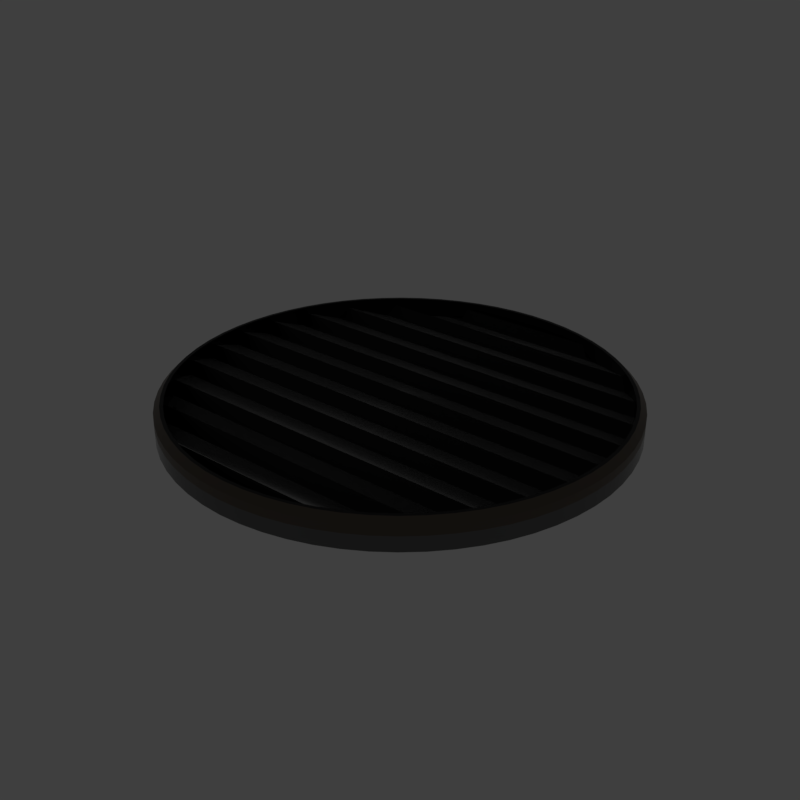 # Source: smgrate.blend  (saved by Blender 2.79.6; exported with 4.5.12 LTS)
import bpy
from mathutils import Matrix  # noqa: F401  (used for matrix-valued properties, if any)

bpy.ops.wm.read_factory_settings(use_empty=True)
scene = bpy.context.scene
scene.name = 'main'

# ---- collections
col_collection_1 = bpy.data.collections.new('Collection 1'); scene.collection.children.link(col_collection_1)

# ---- materials (node trees are filled in below, after node groups)
mat_prox_alum_100 = bpy.data.materials.new('prox_alum.100')
mat_prox_alum_100.alpha_threshold = 0.0
mat_prox_alum_100.diffuse_color = (0.1933, 0.1933, 0.1933, 1.0)
mat_prox_alum_100.roughness = 0.5
mat_prox_kevlar_100 = bpy.data.materials.new('prox_kevlar.100')
mat_prox_kevlar_100.alpha_threshold = 0.0
mat_prox_kevlar_100.diffuse_color = (0.03737, 0.03737, 0.03737, 1.0)
mat_prox_kevlar_100.roughness = 0.5
mat_prox_rough_plastic_043 = bpy.data.materials.new('prox_rough_plastic.043')
mat_prox_rough_plastic_043.alpha_threshold = 0.0
mat_prox_rough_plastic_043.diffuse_color = (0.1013, 0.1013, 0.1013, 1.0)
mat_prox_rough_plastic_043.roughness = 0.5
mat_prox_easy_spec_100 = bpy.data.materials.new('prox_easy_spec.100')
mat_prox_easy_spec_100.alpha_threshold = 0.0
mat_prox_easy_spec_100.diffuse_color = (0.2791, 0.2791, 0.2791, 1.0)
mat_prox_easy_spec_100.roughness = 0.5
mat_prox_soap_098 = bpy.data.materials.new('prox_soap.098')
mat_prox_soap_098.alpha_threshold = 0.0
mat_prox_soap_098.diffuse_color = (0.8, 0.5447, 0.3018, 1.0)
mat_prox_soap_098.roughness = 0.5
mat_prox_emission_098 = bpy.data.materials.new('prox_emission.098')
mat_prox_emission_098.alpha_threshold = 0.0
mat_prox_emission_098.diffuse_color = (0.3973, 0.7023, 0.9681, 1.0)
mat_prox_emission_098.roughness = 0.5

# ---- node groups
ng_auto_smooth = bpy.data.node_groups.new('Auto Smooth', 'GeometryNodeTree')
_s = ng_auto_smooth.interface.new_socket(name='Geometry', in_out='OUTPUT', socket_type='NodeSocketGeometry')
_s = ng_auto_smooth.interface.new_socket(name='Geometry', in_out='INPUT', socket_type='NodeSocketGeometry')
_s = ng_auto_smooth.interface.new_socket(name='Angle', in_out='INPUT', socket_type='NodeSocketFloat')
_s.subtype = 'ANGLE'
_s.min_value = 0.0
_s.max_value = 3.142
ng_auto_smooth.is_modifier = True
_N = ng_auto_smooth.nodes; _L = ng_auto_smooth.links
n0 = _N.new('NodeGroupOutput'); n0.name = 'Group Output'; n0.location = (480, -100)
n1 = _N.new('NodeGroupInput'); n1.name = 'Group Input'; n1.location = (-420, -300)
n2 = _N.new('NodeGroupInput'); n2.name = 'Group Input.001'; n2.location = (-60, -100)
n3 = _N.new('GeometryNodeSetShadeSmooth'); n3.name = 'Set Shade Smooth'; n3.location = (120, -100)
n3.domain = 'EDGE'
n4 = _N.new('GeometryNodeSetShadeSmooth'); n4.name = 'Set Shade Smooth.001'; n4.location = (300, -100)
n5 = _N.new('GeometryNodeInputMeshEdgeAngle'); n5.name = 'Edge Angle'; n5.location = (-420, -220)
n6 = _N.new('GeometryNodeInputEdgeSmooth'); n6.name = 'Is Edge Smooth'; n6.location = (-60, -160)
n7 = _N.new('GeometryNodeInputShadeSmooth'); n7.name = 'Is Face Smooth'; n7.location = (-240, -340)
n8 = _N.new('FunctionNodeBooleanMath'); n8.name = 'Boolean Math'; n8.location = (-60, -220)
n9 = _N.new('FunctionNodeCompare'); n9.name = 'Compare'; n9.location = (-240, -180)
n9.operation = 'LESS_EQUAL'
_L.new(n5.outputs[0], n9.inputs[0])
_L.new(n4.outputs[0], n0.inputs[0])
_L.new(n1.outputs[1], n9.inputs[1])
_L.new(n9.outputs[0], n8.inputs[0])
_L.new(n7.outputs[0], n8.inputs[1])
_L.new(n2.outputs[0], n3.inputs[0])
_L.new(n6.outputs[0], n3.inputs[1])
_L.new(n3.outputs[0], n4.inputs[0])
_L.new(n8.outputs[0], n3.inputs[2])
n0.is_active_output = True

# ---- material node trees
mat_prox_alum_100.use_nodes = True; mat_prox_alum_100.node_tree.nodes.clear()
_N = mat_prox_alum_100.node_tree.nodes; _L = mat_prox_alum_100.node_tree.links
n0 = _N.new('ShaderNodeOutputMaterial'); n0.name = 'Material Output'; n0.location = (300, 300)
n1 = _N.new('ShaderNodeBsdfPrincipled'); n1.name = 'Principled BSDF'; n1.location = (10, 300)
n1.width = 150
n1.subsurface_method = 'BURLEY'
n1.inputs[0].default_value = (0.3217, 0.3217, 0.3217, 1.0)
n1.inputs[1].default_value = 1.0
n1.inputs[2].default_value = 0.1633
n1.inputs[3].default_value = 1.45
n1.inputs[9].default_value = (1.0, 1.0, 1.0)
n1.inputs[13].default_value = 0.119
n1.inputs[15].default_value = 0.7959
n1.inputs[16].default_value = 0.8299
n1.inputs[24].default_value = 0.1605
_L.new(n1.outputs[0], n0.inputs[0])
n0.is_active_output = True
mat_prox_kevlar_100.use_nodes = True; mat_prox_kevlar_100.node_tree.nodes.clear()
_N = mat_prox_kevlar_100.node_tree.nodes; _L = mat_prox_kevlar_100.node_tree.links
n0 = _N.new('ShaderNodeOutputMaterial'); n0.name = 'Material Output'; n0.location = (300, 300)
n1 = _N.new('ShaderNodeBsdfPrincipled'); n1.name = 'Principled BSDF'; n1.location = (10, 300)
n1.width = 150
n1.subsurface_method = 'BURLEY'
n1.inputs[0].default_value = (0.0, 0.0, 0.0, 1.0)
n1.inputs[2].default_value = 0.3401
n1.inputs[3].default_value = 1.45
n1.inputs[9].default_value = (1.0, 1.0, 1.0)
n1.inputs[13].default_value = 0.2143
_L.new(n1.outputs[0], n0.inputs[0])
n0.is_active_output = True
mat_prox_rough_plastic_043.use_nodes = True; mat_prox_rough_plastic_043.node_tree.nodes.clear()
_N = mat_prox_rough_plastic_043.node_tree.nodes; _L = mat_prox_rough_plastic_043.node_tree.links
n0 = _N.new('ShaderNodeOutputMaterial'); n0.name = 'Material Output'; n0.location = (300, 300)
n1 = _N.new('ShaderNodeBsdfPrincipled'); n1.name = 'Principled BSDF'; n1.location = (10, 300)
n1.width = 150
n1.subsurface_method = 'BURLEY'
n1.inputs[0].default_value = (0.111, 0.09, 0.07, 1.0)
n1.inputs[2].default_value = 0.3673
n1.inputs[3].default_value = 1.45
n1.inputs[9].default_value = (1.0, 1.0, 1.0)
n1.inputs[13].default_value = 0.1803
_L.new(n1.outputs[0], n0.inputs[0])
n0.is_active_output = True
mat_prox_easy_spec_100.use_nodes = True; mat_prox_easy_spec_100.node_tree.nodes.clear()
_N = mat_prox_easy_spec_100.node_tree.nodes; _L = mat_prox_easy_spec_100.node_tree.links
n0 = _N.new('ShaderNodeOutputMaterial'); n0.name = 'Material Output'; n0.location = (300, 300)
n1 = _N.new('ShaderNodeBsdfPrincipled'); n1.name = 'Principled BSDF'; n1.location = (10, 300)
n1.width = 150
n1.subsurface_method = 'BURLEY'
n1.inputs[0].default_value = (0.1372, 0.1372, 0.1372, 1.0)
n1.inputs[2].default_value = 0.2245
n1.inputs[3].default_value = 1.45
n1.inputs[9].default_value = (1.0, 1.0, 1.0)
n1.inputs[13].default_value = 0.09864
n1.inputs[19].default_value = 0.25
_L.new(n1.outputs[0], n0.inputs[0])
n0.is_active_output = True
mat_prox_soap_098.use_nodes = True; mat_prox_soap_098.node_tree.nodes.clear()
_N = mat_prox_soap_098.node_tree.nodes; _L = mat_prox_soap_098.node_tree.links
n0 = _N.new('ShaderNodeOutputMaterial'); n0.name = 'Material Output'; n0.location = (300, 300)
n1 = _N.new('ShaderNodeLayerWeight'); n1.name = 'Layer Weight.001'; n1.location = (-898, 224)
n2 = _N.new('ShaderNodeValToRGB'); n2.name = 'ColorRamp.001'; n2.location = (-744, 215)
n2.color_ramp.interpolation = 'B_SPLINE'
while len(n2.color_ramp.elements) > 1: n2.color_ramp.elements.remove(n2.color_ramp.elements[-1])
n2.color_ramp.elements[0].position = 0.0; n2.color_ramp.elements[0].color = (1.0, 0.0, 0.2363, 1.0)
_e = n2.color_ramp.elements.new(0.1477); _e.color = (0.0, 0.1135, 0.6103, 1.0)
_e = n2.color_ramp.elements.new(0.2773); _e.color = (0.2081, 0.332, 0.6265, 1.0)
_e = n2.color_ramp.elements.new(0.5); _e.color = (0.5089, 0.1741, 0.6181, 1.0)
_e = n2.color_ramp.elements.new(0.6818); _e.color = (0.7544, 0.04821, 0.0, 1.0)
_e = n2.color_ramp.elements.new(0.8511); _e.color = (0.336, 0.5043, 0.1917, 1.0)
_e = n2.color_ramp.elements.new(1.0); _e.color = (0.01772, 0.3483, 1.0, 1.0)
n3 = _N.new('ShaderNodeMix'); n3.name = 'Mix.001'; n3.location = (-424, 179)
n3.data_type = 'RGBA'
n3.inputs[0].default_value = 0.7909
n4 = _N.new('ShaderNodeBsdfPrincipled'); n4.name = 'Principled BSDF.002'; n4.location = (-242, 264)
n4.width = 150
n4.subsurface_method = 'BURLEY'
n4.inputs[2].default_value = 0.525
n4.inputs[3].default_value = 1.45
n4.inputs[9].default_value = (1.0, 1.0, 1.0)
n4.inputs[13].default_value = 0.975
n4.inputs[18].default_value = 1.0
n4.inputs[19].default_value = 0.25
n5 = _N.new('ShaderNodeBsdfGlass'); n5.name = 'Glass BSDF'; n5.location = (-9, 118)
n5.distribution = 'BECKMANN'
n5.inputs[2].default_value = 1.45
n6 = _N.new('ShaderNodeMixShader'); n6.name = 'Mix Shader'; n6.location = (-12, 267)
n6.inputs[0].default_value = 0.4455
_L.new(n1.outputs[1], n2.inputs[0])
_L.new(n2.outputs[0], n3.inputs[6])
_L.new(n4.outputs[0], n6.inputs[1])
_L.new(n3.outputs[2], n4.inputs[0])
_L.new(n5.outputs[0], n6.inputs[2])
_L.new(n2.outputs[0], n5.inputs[0])
_L.new(n6.outputs[0], n0.inputs[0])
n0.is_active_output = True
mat_prox_emission_098.use_nodes = True; mat_prox_emission_098.node_tree.nodes.clear()
_N = mat_prox_emission_098.node_tree.nodes; _L = mat_prox_emission_098.node_tree.links
n0 = _N.new('ShaderNodeOutputMaterial'); n0.name = 'Material Output'; n0.location = (446, 300)
n1 = _N.new('ShaderNodeEmission'); n1.name = 'Emission'; n1.location = (156, 300)
n1.inputs[1].default_value = 4.0
n2 = _N.new('ShaderNodeLayerWeight'); n2.name = 'Layer Weight'; n2.location = (-631, 360)
n3 = _N.new('ShaderNodeValToRGB'); n3.name = 'ColorRamp'; n3.location = (-450, 370)
n3.color_ramp.interpolation = 'B_SPLINE'
while len(n3.color_ramp.elements) > 1: n3.color_ramp.elements.remove(n3.color_ramp.elements[-1])
n3.color_ramp.elements[0].position = 0.1864; n3.color_ramp.elements[0].color = (1.0, 0.02556, 0.0, 1.0)
_e = n3.color_ramp.elements.new(0.8045); _e.color = (1.0, 0.2244, 0.007333, 1.0)
_e = n3.color_ramp.elements.new(0.9909); _e.color = (1.0, 1.0, 1.0, 1.0)
n4 = _N.new('ShaderNodeMix'); n4.name = 'Mix'; n4.location = (-92, 333)
n4.data_type = 'RGBA'
n4.blend_type = 'COLOR'
n4.inputs[0].default_value = 0.8273
_L.new(n2.outputs[1], n3.inputs[0])
_L.new(n1.outputs[0], n0.inputs[0])
_L.new(n4.outputs[2], n1.inputs[0])
_L.new(n3.outputs[0], n4.inputs[7])
n0.is_active_output = True

# ---- world
world_world = bpy.data.worlds.new('World'); scene.world = world_world
world_world.use_nodes = True; world_world.node_tree.nodes.clear()
_N = world_world.node_tree.nodes; _L = world_world.node_tree.links
n0 = _N.new('ShaderNodeOutputWorld'); n0.name = 'World Output'; n0.location = (300, 300)
n1 = _N.new('ShaderNodeBackground'); n1.name = 'Background'; n1.location = (10, 300)
n1.inputs[0].default_value = (0.05, 0.05, 0.05, 1.0)
_L.new(n1.outputs[0], n0.inputs[0])
n0.is_active_output = True
world_world.use_sun_shadow = False
world_world.sun_shadow_jitter_overblur = 0.0

# ---- meshes
me_plane_025 = bpy.data.meshes.new('Plane.025')
me_plane_025.from_pydata([(-2.143, -2.143, 0.0), (2.143, -2.143, 0.0), (-2.143, 2.143, 0.0), (2.143, 2.143, 0.0), (-1.911, 1.911, 0.0), (-1.911, -1.911, 0.0), (1.911, -1.911, 0.0), (1.911, 1.911, 0.0), (0.0, 0.0, 0.0)], [], [(5, 4, 2, 0), (6, 5, 0, 1), (7, 6, 1, 3), (4, 7, 3, 2), (5, 6, 8), (6, 7, 8), (7, 4, 8), (4, 5, 8)])
me_plane_025.materials.append(None)
me_plane_025.materials.append(None)
me_plane_025.materials.append(None)
me_plane_025.materials.append(None)
me_plane_025.use_remesh_preserve_volume = False
me_plane_025.use_remesh_preserve_attributes = False
me_plane_025.use_mirror_vertex_groups = False
me_plane_025.update()
me_cylinder_002 = bpy.data.meshes.new('Cylinder.002')
me_cylinder_002.from_pydata([(0.0, 2.146, -0.3976), (0.0, 2.146, 0.05827), (0.4187, 2.105, -0.3976), (0.4187, 2.105, 0.05827), (0.8213, 1.983, -0.3976), (0.8213, 1.983, 0.05827), (1.192, 1.785, -0.3976), (1.192, 1.785, 0.05827), (1.518, 1.518, -0.3976), (1.518, 1.518, 0.05827), (1.785, 1.192, -0.3976), (1.785, 1.192, 0.05827), (1.983, 0.8213, -0.3976), (1.983, 0.8213, 0.05827), (2.105, 0.4187, -0.3976), (2.105, 0.4187, 0.05827), (2.146, 1.62e-07, -0.3976), (2.146, 1.62e-07, 0.05827), (2.105, -0.4187, -0.3976), (2.105, -0.4187, 0.05827), (1.983, -0.8213, -0.3976), (1.983, -0.8213, 0.05827), (1.785, -1.192, -0.3976), (1.785, -1.192, 0.05827), (1.518, -1.518, -0.3976), (1.518, -1.518, 0.05827), (1.192, -1.785, -0.3976), (1.192, -1.785, 0.05827), (0.8213, -1.983, -0.3976), (0.8213, -1.983, 0.05827), (0.4187, -2.105, -0.3976), (0.4187, -2.105, 0.05827), (-6.993e-07, -2.146, -0.3976), (-6.993e-07, -2.146, 0.05827), (-0.4187, -2.105, -0.3976), (-0.4187, -2.105, 0.05827), (-0.8213, -1.983, -0.3976), (-0.8213, -1.983, 0.05827), (-1.192, -1.785, -0.3976), (-1.192, -1.785, 0.05827), (-1.518, -1.518, -0.3976), (-1.518, -1.518, 0.05827), (-1.785, -1.192, -0.3976), (-1.785, -1.192, 0.05827), (-1.983, -0.8213, -0.3976), (-1.983, -0.8213, 0.05827), (-2.105, -0.4187, -0.3976), (-2.105, -0.4187, 0.05827), (-2.146, 2.072e-06, -0.3976), (-2.146, 2.072e-06, 0.05827), (-2.105, 0.4187, -0.3976), (-2.105, 0.4187, 0.05827), (-1.983, 0.8213, -0.3976), (-1.983, 0.8213, 0.05827), (-1.785, 1.192, -0.3976), (-1.785, 1.192, 0.05827), (-1.518, 1.518, -0.3976), (-1.518, 1.518, 0.05827), (-1.192, 1.785, -0.3976), (-1.192, 1.785, 0.05827), (-0.8213, 1.983, -0.3976), (-0.8213, 1.983, 0.05827), (-0.4187, 2.105, -0.3976), (-0.4187, 2.105, 0.05827)], [], [(0, 1, 3, 2), (2, 3, 5, 4), (4, 5, 7, 6), (6, 7, 9, 8), (8, 9, 11, 10), (10, 11, 13, 12), (12, 13, 15, 14), (14, 15, 17, 16), (16, 17, 19, 18), (18, 19, 21, 20), (20, 21, 23, 22), (22, 23, 25, 24), (24, 25, 27, 26), (26, 27, 29, 28), (28, 29, 31, 30), (30, 31, 33, 32), (32, 33, 35, 34), (34, 35, 37, 36), (36, 37, 39, 38), (38, 39, 41, 40), (40, 41, 43, 42), (42, 43, 45, 44), (44, 45, 47, 46), (46, 47, 49, 48), (48, 49, 51, 50), (50, 51, 53, 52), (52, 53, 55, 54), (54, 55, 57, 56), (56, 57, 59, 58), (58, 59, 61, 60), (3, 1, 63, 61, 59, 57, 55, 53, 51, 49, 47, 45, 43, 41, 39, 37, 35, 33, 31, 29, 27, 25, 23, 21, 19, 17, 15, 13, 11, 9, 7, 5), (62, 63, 1, 0), (60, 61, 63, 62), (0, 2, 4, 6, 8, 10, 12, 14, 16, 18, 20, 22, 24, 26, 28, 30, 32, 34, 36, 38, 40, 42, 44, 46, 48, 50, 52, 54, 56, 58, 60, 62)])
me_cylinder_002.polygons.foreach_set('use_smooth', [True] * 34)
_k = set([(0, 2), (0, 62), (1, 3), (1, 63), (2, 4), (3, 5), (4, 6), (5, 7), (6, 8), (7, 9), (8, 10), (9, 11), (10, 12), (11, 13), (12, 14), (13, 15), (14, 16), (15, 17), (16, 18), (17, 19), (18, 20), (19, 21), (20, 22), (21, 23), (22, 24), (23, 25), (24, 26), (25, 27), (26, 28), (27, 29), (28, 30), (29, 31), (30, 32), (31, 33), (32, 34), (33, 35), (34, 36), (35, 37), (36, 38), (37, 39), (38, 40), (39, 41), (40, 42), (41, 43), (42, 44), (43, 45), (44, 46), (45, 47), (46, 48), (47, 49), (48, 50), (49, 51), (50, 52), (51, 53), (52, 54), (53, 55), (54, 56), (55, 57), (56, 58), (57, 59), (58, 60), (59, 61), (60, 62), (61, 63)])
me_cylinder_002.attributes.new('sharp_edge', 'BOOLEAN', 'EDGE').data.foreach_set('value', [ (min(e.vertices), max(e.vertices)) in _k for e in me_cylinder_002.edges])
_k = {(0, 2): 1.0, (1, 3): 1.0, (2, 4): 1.0, (3, 5): 1.0, (4, 6): 1.0, (5, 7): 1.0, (6, 8): 1.0, (7, 9): 1.0, (8, 10): 1.0, (9, 11): 1.0, (10, 12): 1.0, (11, 13): 1.0, (12, 14): 1.0, (13, 15): 1.0, (14, 16): 1.0, (15, 17): 1.0, (16, 18): 1.0, (17, 19): 1.0, (18, 20): 1.0, (19, 21): 1.0, (20, 22): 1.0, (21, 23): 1.0, (22, 24): 1.0, (23, 25): 1.0, (24, 26): 1.0, (25, 27): 1.0, (26, 28): 1.0, (27, 29): 1.0, (28, 30): 1.0, (29, 31): 1.0, (30, 32): 1.0, (31, 33): 1.0, (32, 34): 1.0, (33, 35): 1.0, (34, 36): 1.0, (35, 37): 1.0, (36, 38): 1.0, (37, 39): 1.0, (38, 40): 1.0, (39, 41): 1.0, (40, 42): 1.0, (41, 43): 1.0, (42, 44): 1.0, (43, 45): 1.0, (44, 46): 1.0, (45, 47): 1.0, (46, 48): 1.0, (47, 49): 1.0, (48, 50): 1.0, (49, 51): 1.0, (50, 52): 1.0, (51, 53): 1.0, (52, 54): 1.0, (53, 55): 1.0, (54, 56): 1.0, (55, 57): 1.0, (56, 58): 1.0, (57, 59): 1.0, (58, 60): 1.0, (59, 61): 1.0, (60, 62): 1.0, (61, 63): 1.0, (0, 62): 1.0, (1, 63): 1.0}
me_cylinder_002.attributes.new('crease_edge', 'FLOAT', 'EDGE').data.foreach_set('value', [_k.get((min(e.vertices), max(e.vertices)), 0.0) for e in me_cylinder_002.edges])
me_cylinder_002.materials.append(None)
me_cylinder_002.materials.append(None)
me_cylinder_002.materials.append(None)
me_cylinder_002.materials.append(None)
me_cylinder_002.use_remesh_preserve_volume = False
me_cylinder_002.use_remesh_preserve_attributes = False
me_cylinder_002.use_mirror_vertex_groups = False
me_cylinder_002.update()
me_circle = bpy.data.meshes.new('Circle')
me_circle.from_pydata([(-1.748, 1.097, -0.2842), (1.748, 1.097, -0.2842), (1.91, 0.7943, -0.1729), (-1.91, 0.7943, -0.1729), (-2.065, -0.038, -0.2842), (2.065, -0.038, -0.2842), (2.035, -0.3402, -0.1729), (-2.035, -0.3402, -0.1729), (-1.701, -1.173, -0.2842), (1.701, -1.173, -0.2842), (1.449, -1.475, -0.1729), (-1.449, -1.475, -0.1729), (-0.9012, 1.853, -0.2842), (0.9012, 1.853, -0.2842), (1.356, 1.551, -0.1729), (-1.356, 1.551, -0.1729), (-1.934, 0.7183, -0.2842), (1.934, 0.7183, -0.2842), (2.025, 0.4162, -0.1729), (-2.025, 0.4162, -0.1729), (-2.025, -0.4162, -0.2842), (2.025, -0.4162, -0.2842), (1.934, -0.7183, -0.1729), (-1.934, -0.7183, -0.1729), (-1.356, -1.551, -0.2842), (1.356, -1.551, -0.2842), (0.9012, -1.853, -0.1729), (-0.9012, -1.853, -0.1729), (-1.449, 1.475, -0.2842), (1.449, 1.475, -0.2842), (1.701, 1.173, -0.1729), (-1.701, 1.173, -0.1729), (-2.035, 0.3402, -0.2842), (2.035, 0.3402, -0.2842), (2.065, 0.038, -0.1729), (-2.065, 0.038, -0.1729), (-1.91, -0.7943, -0.2842), (1.91, -0.7943, -0.2842), (1.748, -1.097, -0.1729), (-1.748, -1.097, -0.1729), (-0.734, -1.929, -0.2842), (0.734, -1.929, -0.2842), (0.734, 1.929, -0.1729), (-0.734, 1.929, -0.1729), (-1.72, 1.149, -0.2842), (-2.029, 0.4036, -0.2842), (-2.029, -0.4036, -0.2842), (-1.72, -1.149, -0.2842), (-0.7917, -1.911, -0.2842), (-1.463, -1.463, -0.2842), (0.4036, -2.029, -0.2842), (3.887e-07, -2.069, -0.2842), (-0.4036, -2.029, -0.2842), (-0.7917, 1.911, -0.2842), (-1.463, 1.463, -0.2842), (1.463, -1.463, -0.2842), (-1.149, -1.72, -0.2842), (0.7917, -1.911, -0.2842), (1.72, -1.149, -0.2842), (2.029, -0.4036, -0.2842), (2.029, 0.4036, -0.2842), (1.72, 1.149, -0.2842), (-1.149, 1.72, -0.2842), (0.7917, 1.911, -0.2842), (-1.911, 0.7917, -0.2842), (1.463, 1.463, -0.2842), (0.4036, 2.029, -0.2842), (1.149, -1.72, -0.2842), (-4.186e-07, 2.069, -0.2842), (-0.4036, 2.029, -0.2842), (-2.069, 3.738e-08, -0.2842), (1.911, -0.7917, -0.2842), (2.069, 2.101e-06, -0.2842), (1.149, 1.72, -0.2842), (1.81, 0.9673, -0.2425), (-0.9673, -1.81, -0.2425), (-0.2011, 2.042, -0.2425), (1.586, 1.302, -0.2425), (-0.5956, -1.964, -0.2425), (-0.5956, 1.964, -0.2425), (1.302, 1.586, -0.2425), (-0.2011, -2.042, -0.2425), (-0.9673, 1.81, -0.2425), (0.9673, 1.81, -0.2425), (0.2011, -2.042, -0.2425), (-1.302, 1.586, -0.2425), (0.5956, 1.964, -0.2425), (0.5956, -1.964, -0.2425), (-1.586, 1.302, -0.2425), (0.2011, 2.042, -0.2425), (0.9673, -1.81, -0.2425), (-1.81, 0.9673, -0.2425), (1.302, -1.586, -0.2425), (-1.964, 0.5956, -0.2425), (1.586, -1.302, -0.2425), (-2.042, 0.2011, -0.2425), (1.81, -0.9673, -0.2425), (-2.042, -0.2011, -0.2425), (1.964, -0.5956, -0.2425), (-1.964, -0.5956, -0.2425), (2.042, -0.2011, -0.2425), (-1.81, -0.9673, -0.2425), (2.042, 0.2011, -0.2425), (-1.586, -1.302, -0.2425), (1.964, 0.5956, -0.2425), (-1.302, -1.586, -0.2425), (1.89, 1.01, -0.2425), (-1.01, -1.89, -0.2425), (-0.21, 2.132, -0.2425), (1.656, 1.359, -0.2425), (-0.622, -2.05, -0.2425), (-0.622, 2.05, -0.2425), (1.359, 1.656, -0.2425), (-0.21, -2.132, -0.2425), (-1.01, 1.89, -0.2425), (1.01, 1.89, -0.2425), (0.21, -2.132, -0.2425), (-1.359, 1.656, -0.2425), (0.622, 2.05, -0.2425), (0.622, -2.05, -0.2425), (-1.656, 1.359, -0.2425), (0.21, 2.132, -0.2425), (1.01, -1.89, -0.2425), (-1.89, 1.01, -0.2425), (1.359, -1.656, -0.2425), (-2.05, 0.622, -0.2425), (1.656, -1.359, -0.2425), (-2.132, 0.21, -0.2425), (1.89, -1.01, -0.2425), (-2.132, -0.21, -0.2425), (2.05, -0.622, -0.2425), (-2.05, -0.622, -0.2425), (2.132, -0.21, -0.2425), (-1.89, -1.01, -0.2425), (2.132, 0.21, -0.2425), (-1.656, -1.359, -0.2425), (2.05, 0.622, -0.2425), (-1.359, -1.656, -0.2425), (-0.2056, 2.087, -0.3802), (-0.6088, 2.007, -0.3802), (-0.9886, 1.85, -0.3802), (-1.33, 1.621, -0.3802), (-1.621, 1.33, -0.3802), (-1.85, 0.9886, -0.3802), (-2.007, 0.6088, -0.3802), (-2.087, 0.2056, -0.3802), (-2.087, -0.2056, -0.3802), (-2.007, -0.6088, -0.3802), (-1.85, -0.9886, -0.3802), (-1.621, -1.33, -0.3802), (-1.33, -1.621, -0.3802), (-0.9886, -1.85, -0.3802), (-0.6088, -2.007, -0.3802), (-0.2056, -2.087, -0.3802), (0.2056, -2.087, -0.3802), (0.6088, -2.007, -0.3802), (0.9886, -1.85, -0.3802), (1.33, -1.621, -0.3802), (1.621, -1.33, -0.3802), (1.85, -0.9886, -0.3802), (2.007, -0.6088, -0.3802), (2.087, -0.2056, -0.3802), (2.087, 0.2056, -0.3802), (2.007, 0.6088, -0.3802), (1.85, 0.9886, -0.3802), (1.621, 1.33, -0.3802), (1.33, 1.621, -0.3802), (0.9886, 1.85, -0.3802), (0.6088, 2.007, -0.3802), (0.2056, 2.087, -0.3802), (-0.2011, 2.042, -0.3802), (-0.5956, 1.964, -0.3802), (-0.9673, 1.81, -0.3802), (-1.302, 1.586, -0.3802), (-1.586, 1.302, -0.3802), (-1.81, 0.9673, -0.3802), (-1.964, 0.5956, -0.3802), (-2.042, 0.2011, -0.3802), (-2.042, -0.2011, -0.3802), (-1.964, -0.5956, -0.3802), (-1.81, -0.9673, -0.3802), (-1.586, -1.302, -0.3802), (-1.302, -1.586, -0.3802), (-0.9673, -1.81, -0.3802), (-0.5956, -1.964, -0.3802), (-0.2011, -2.042, -0.3802), (0.2011, -2.042, -0.3802), (0.5956, -1.964, -0.3802), (0.9673, -1.81, -0.3802), (1.302, -1.586, -0.3802), (1.586, -1.302, -0.3802), (1.81, -0.9673, -0.3802), (1.964, -0.5956, -0.3802), (2.042, -0.2011, -0.3802), (2.042, 0.2011, -0.3802), (1.964, 0.5956, -0.3802), (1.81, 0.9673, -0.3802), (1.586, 1.302, -0.3802), (1.302, 1.586, -0.3802), (0.9673, 1.81, -0.3802), (0.5956, 1.964, -0.3802), (0.2011, 2.042, -0.3802), (-0.2011, 2.042, -0.1048), (-0.5956, 1.964, -0.1048), (-0.9673, 1.81, -0.1048), (-1.302, 1.586, -0.1048), (-1.586, 1.302, -0.1048), (-1.81, 0.9673, -0.1048), (-1.964, 0.5956, -0.1048), (-2.042, 0.2011, -0.1048), (-2.042, -0.2011, -0.1048), (-1.964, -0.5956, -0.1048), (-1.81, -0.9673, -0.1048), (-1.586, -1.302, -0.1048), (-1.302, -1.586, -0.1048), (-0.9673, -1.81, -0.1048), (-0.5956, -1.964, -0.1048), (-0.2011, -2.042, -0.1048), (0.2011, -2.042, -0.1048), (0.5956, -1.964, -0.1048), (0.9673, -1.81, -0.1048), (1.302, -1.586, -0.1048), (1.586, -1.302, -0.1048), (1.81, -0.9673, -0.1048), (1.964, -0.5956, -0.1048), (2.042, -0.2011, -0.1048), (2.042, 0.2011, -0.1048), (1.964, 0.5956, -0.1048), (1.81, 0.9673, -0.1048), (1.586, 1.302, -0.1048), (1.302, 1.586, -0.1048), (0.9673, 1.81, -0.1048), (0.5956, 1.964, -0.1048), (0.2011, 2.042, -0.1048), (1.896, 0.7852, -0.2425), (1.706, 1.14, -0.2425), (-1.14, -1.706, -0.2425), (-0.7852, -1.896, -0.2425), (-3.879e-07, 2.052, -0.2425), (-0.4003, 2.013, -0.2425), (1.451, 1.451, -0.2425), (-0.4003, -2.013, -0.2425), (-0.7852, 1.896, -0.2425), (1.14, 1.706, -0.2425), (6.682e-07, -2.052, -0.2425), (-1.14, 1.706, -0.2425), (0.7852, 1.896, -0.2425), (0.4003, -2.013, -0.2425), (-1.451, 1.451, -0.2425), (0.4003, 2.013, -0.2425), (0.7852, -1.896, -0.2425), (-1.706, 1.14, -0.2425), (1.14, -1.706, -0.2425), (-1.896, 0.7852, -0.2425), (1.451, -1.451, -0.2425), (-2.013, 0.4003, -0.2425), (1.706, -1.14, -0.2425), (-2.052, 1.536e-07, -0.2425), (1.896, -0.7852, -0.2425), (-2.013, -0.4003, -0.2425), (2.013, -0.4003, -0.2425), (-1.896, -0.7852, -0.2425), (2.052, 1.978e-06, -0.2425), (-1.706, -1.14, -0.2425), (2.013, 0.4003, -0.2425), (-1.451, -1.451, -0.2425), (-0.21, 2.132, -0.3802), (-0.622, 2.05, -0.3802), (-1.01, 1.89, -0.3802), (-1.359, 1.656, -0.3802), (-1.656, 1.359, -0.3802), (-1.89, 1.01, -0.3802), (-2.05, 0.622, -0.3802), (-2.132, 0.21, -0.3802), (-2.132, -0.21, -0.3802), (-2.05, -0.622, -0.3802), (-1.89, -1.01, -0.3802), (-1.656, -1.359, -0.3802), (-1.359, -1.656, -0.3802), (-1.01, -1.89, -0.3802), (-0.622, -2.05, -0.3802), (-0.21, -2.132, -0.3802), (0.21, -2.132, -0.3802), (0.622, -2.05, -0.3802), (1.01, -1.89, -0.3802), (1.359, -1.656, -0.3802), (1.656, -1.359, -0.3802), (1.89, -1.01, -0.3802), (2.05, -0.622, -0.3802), (2.132, -0.21, -0.3802), (2.132, 0.21, -0.3802), (2.05, 0.622, -0.3802), (1.89, 1.01, -0.3802), (1.656, 1.359, -0.3802), (1.359, 1.656, -0.3802), (1.01, 1.89, -0.3802), (0.622, 2.05, -0.3802), (0.21, 2.132, -0.3802), (1.98, 0.82, -0.2425), (1.782, 1.19, -0.2425), (-1.19, -1.782, -0.2425), (-0.82, -1.98, -0.2425), (-4.225e-07, 2.143, -0.2425), (-0.418, 2.101, -0.2425), (1.515, 1.515, -0.2425), (-0.418, -2.101, -0.2425), (-0.82, 1.98, -0.2425), (1.19, 1.782, -0.2425), (6.951e-07, -2.143, -0.2425), (-1.19, 1.782, -0.2425), (0.82, 1.98, -0.2425), (0.418, -2.101, -0.2425), (-1.515, 1.515, -0.2425), (0.418, 2.101, -0.2425), (0.82, -1.98, -0.2425), (-1.782, 1.19, -0.2425), (1.19, -1.782, -0.2425), (-1.98, 0.82, -0.2425), (1.515, -1.515, -0.2425), (-2.101, 0.418, -0.2425), (1.782, -1.19, -0.2425), (-2.143, 1.69e-07, -0.2425), (1.98, -0.82, -0.2425), (-2.101, -0.418, -0.2425), (2.101, -0.418, -0.2425), (-1.98, -0.82, -0.2425), (2.143, 2.07e-06, -0.2425), (-1.782, -1.19, -0.2425), (2.101, 0.418, -0.2425), (-1.515, -1.515, -0.2425), (-4.071e-07, 2.097, -0.3802), (-0.4092, 2.057, -0.3802), (-0.8026, 1.938, -0.3802), (-1.165, 1.744, -0.3802), (-1.483, 1.483, -0.3802), (-1.744, 1.165, -0.3802), (-1.938, 0.8026, -0.3802), (-2.057, 0.4092, -0.3802), (-2.097, 1.613e-07, -0.3802), (-2.057, -0.4092, -0.3802), (-1.938, -0.8026, -0.3802), (-1.744, -1.165, -0.3802), (-1.483, -1.483, -0.3802), (-1.165, -1.744, -0.3802), (-0.8026, -1.938, -0.3802), (-0.4092, -2.057, -0.3802), (6.798e-07, -2.097, -0.3802), (0.4092, -2.057, -0.3802), (0.8026, -1.938, -0.3802), (1.165, -1.744, -0.3802), (1.483, -1.483, -0.3802), (1.744, -1.165, -0.3802), (1.938, -0.8026, -0.3802), (2.057, -0.4092, -0.3802), (2.097, 2.028e-06, -0.3802), (2.057, 0.4092, -0.3802), (1.938, 0.8026, -0.3802), (1.744, 1.165, -0.3802), (1.483, 1.483, -0.3802), (1.165, 1.744, -0.3802), (0.8026, 1.938, -0.3802), (0.4092, 2.057, -0.3802), (-3.879e-07, 2.052, -0.3802), (-0.4003, 2.013, -0.3802), (-0.7852, 1.896, -0.3802), (-1.14, 1.706, -0.3802), (-1.451, 1.451, -0.3802), (-1.706, 1.14, -0.3802), (-1.896, 0.7852, -0.3802), (-2.013, 0.4003, -0.3802), (-2.052, 1.552e-07, -0.3802), (-2.013, -0.4003, -0.3802), (-1.896, -0.7852, -0.3802), (-1.706, -1.14, -0.3802), (-1.451, -1.451, -0.3802), (-1.14, -1.706, -0.3802), (-0.7852, -1.896, -0.3802), (-0.4003, -2.013, -0.3802), (6.69e-07, -2.052, -0.3802), (0.4003, -2.013, -0.3802), (0.7852, -1.896, -0.3802), (1.14, -1.706, -0.3802), (1.451, -1.451, -0.3802), (1.706, -1.14, -0.3802), (1.896, -0.7852, -0.3802), (2.013, -0.4003, -0.3802), (2.052, 1.981e-06, -0.3802), (2.013, 0.4003, -0.3802), (1.896, 0.7852, -0.3802), (1.706, 1.14, -0.3802), (1.451, 1.451, -0.3802), (1.14, 1.706, -0.3802), (0.7852, 1.896, -0.3802), (0.4003, 2.013, -0.3802), (-3.879e-07, 2.052, -0.1048), (-0.4003, 2.013, -0.1048), (-0.7852, 1.896, -0.1048), (-1.14, 1.706, -0.1048), (-1.451, 1.451, -0.1048), (-1.706, 1.14, -0.1048), (-1.896, 0.7852, -0.1048), (-2.013, 0.4003, -0.1048), (-2.052, 1.552e-07, -0.1048), (-2.013, -0.4003, -0.1048), (-1.896, -0.7852, -0.1048), (-1.706, -1.14, -0.1048), (-1.451, -1.451, -0.1048), (-1.14, -1.706, -0.1048), (-0.7852, -1.896, -0.1048), (-0.4003, -2.013, -0.1048), (6.69e-07, -2.052, -0.1048), (0.4003, -2.013, -0.1048), (0.7852, -1.896, -0.1048), (1.14, -1.706, -0.1048), (1.451, -1.451, -0.1048), (1.706, -1.14, -0.1048), (1.896, -0.7852, -0.1048), (2.013, -0.4003, -0.1048), (2.052, 1.981e-06, -0.1048), (2.013, 0.4003, -0.1048), (1.896, 0.7852, -0.1048), (1.706, 1.14, -0.1048), (1.451, 1.451, -0.1048), (1.14, 1.706, -0.1048), (0.7852, 1.896, -0.1048), (0.4003, 2.013, -0.1048), (-4.253e-07, 2.143, -0.3802), (-0.418, 2.101, -0.3802), (-0.82, 1.98, -0.3802), (-1.19, 1.782, -0.3802), (-1.515, 1.515, -0.3802), (-1.782, 1.19, -0.3802), (-1.98, 0.82, -0.3802), (-2.101, 0.418, -0.3802), (-2.143, 1.659e-07, -0.3802), (-2.101, -0.418, -0.3802), (-1.98, -0.82, -0.3802), (-1.782, -1.19, -0.3802), (-1.515, -1.515, -0.3802), (-1.19, -1.782, -0.3802), (-0.82, -1.98, -0.3802), (-0.418, -2.101, -0.3802), (6.979e-07, -2.143, -0.3802), (0.418, -2.101, -0.3802), (0.82, -1.98, -0.3802), (1.19, -1.782, -0.3802), (1.515, -1.515, -0.3802), (1.782, -1.19, -0.3802), (1.98, -0.82, -0.3802), (2.101, -0.418, -0.3802), (2.143, 2.067e-06, -0.3802), (2.101, 0.418, -0.3802), (1.98, 0.82, -0.3802), (1.782, 1.19, -0.3802), (1.515, 1.515, -0.3802), (1.19, 1.782, -0.3802), (0.82, 1.98, -0.3802), (0.418, 2.101, -0.3802), (-0.2044, 2.075, -0.1048), (-0.21, 2.132, -0.1625), (-0.6052, 1.995, -0.1048), (-0.622, 2.05, -0.1625), (-0.9828, 1.839, -0.1048), (-1.01, 1.89, -0.1625), (-1.323, 1.612, -0.1048), (-1.359, 1.656, -0.1625), (-1.612, 1.323, -0.1048), (-1.656, 1.359, -0.1625), (-1.839, 0.9828, -0.1048), (-1.89, 1.01, -0.1625), (-1.995, 0.6052, -0.1048), (-2.05, 0.622, -0.1625), (-2.075, 0.2044, -0.1048), (-2.132, 0.21, -0.1625), (-2.075, -0.2044, -0.1048), (-2.132, -0.21, -0.1625), (-1.995, -0.6052, -0.1048), (-2.05, -0.622, -0.1625), (-1.839, -0.9828, -0.1048), (-1.89, -1.01, -0.1625), (-1.612, -1.323, -0.1048), (-1.656, -1.359, -0.1625), (-1.323, -1.612, -0.1048), (-1.359, -1.656, -0.1625), (-0.9828, -1.839, -0.1048), (-1.01, -1.89, -0.1625), (-0.6052, -1.995, -0.1048), (-0.622, -2.05, -0.1625), (-0.2044, -2.075, -0.1048), (-0.21, -2.132, -0.1625), (0.2044, -2.075, -0.1048), (0.21, -2.132, -0.1625), (0.6052, -1.995, -0.1048), (0.622, -2.05, -0.1625), (0.9828, -1.839, -0.1048), (1.01, -1.89, -0.1625), (1.323, -1.612, -0.1048), (1.359, -1.656, -0.1625), (1.612, -1.323, -0.1048), (1.656, -1.359, -0.1625), (1.839, -0.9828, -0.1048), (1.89, -1.01, -0.1625), (1.995, -0.6052, -0.1048), (2.05, -0.622, -0.1625), (2.075, -0.2044, -0.1048), (2.132, -0.21, -0.1625), (2.075, 0.2044, -0.1048), (2.132, 0.21, -0.1625), (1.995, 0.6052, -0.1048), (2.05, 0.622, -0.1625), (1.839, 0.9828, -0.1048), (1.89, 1.01, -0.1625), (1.612, 1.323, -0.1048), (1.656, 1.359, -0.1625), (1.323, 1.612, -0.1048), (1.359, 1.656, -0.1625), (0.9828, 1.839, -0.1048), (1.01, 1.89, -0.1625), (0.6052, 1.995, -0.1048), (0.622, 2.05, -0.1625), (0.2044, 2.075, -0.1048), (0.21, 2.132, -0.1625), (-3.972e-07, 2.085, -0.1048), (-4.241e-07, 2.143, -0.1625), (-0.418, 2.101, -0.1625), (-0.4067, 2.045, -0.1048), (-0.82, 1.98, -0.1625), (-0.7979, 1.926, -0.1048), (-1.19, 1.782, -0.1625), (-1.158, 1.734, -0.1048), (-1.515, 1.515, -0.1625), (-1.474, 1.474, -0.1048), (-1.782, 1.19, -0.1625), (-1.734, 1.158, -0.1048), (-1.98, 0.82, -0.1625), (-1.926, 0.7979, -0.1048), (-2.101, 0.418, -0.1625), (-2.045, 0.4067, -0.1048), (-2.143, 1.672e-07, -0.1625), (-2.085, 1.6e-07, -0.1048), (-2.101, -0.418, -0.1625), (-2.045, -0.4067, -0.1048), (-1.98, -0.82, -0.1625), (-1.926, -0.7979, -0.1048), (-1.782, -1.19, -0.1625), (-1.734, -1.158, -0.1048), (-1.515, -1.515, -0.1625), (-1.474, -1.474, -0.1048), (-1.19, -1.782, -0.1625), (-1.158, -1.734, -0.1048), (-0.82, -1.98, -0.1625), (-0.7979, -1.926, -0.1048), (-0.418, -2.101, -0.1625), (-0.4067, -2.045, -0.1048), (6.968e-07, -2.143, -0.1625), (6.797e-07, -2.085, -0.1048), (0.418, -2.101, -0.1625), (0.4067, -2.045, -0.1048), (0.82, -1.98, -0.1625), (0.7979, -1.926, -0.1048), (1.19, -1.782, -0.1625), (1.158, -1.734, -0.1048), (1.515, -1.515, -0.1625), (1.474, -1.474, -0.1048), (1.782, -1.19, -0.1625), (1.734, -1.158, -0.1048), (1.98, -0.82, -0.1625), (1.926, -0.7978, -0.1048), (2.101, -0.418, -0.1625), (2.045, -0.4067, -0.1048), (2.143, 2.068e-06, -0.1625), (2.085, 2.017e-06, -0.1048), (2.101, 0.418, -0.1625), (2.045, 0.4067, -0.1048), (1.98, 0.82, -0.1625), (1.926, 0.7979, -0.1048), (1.782, 1.19, -0.1625), (1.734, 1.158, -0.1048), (1.515, 1.515, -0.1625), (1.474, 1.474, -0.1048), (1.19, 1.782, -0.1625), (1.158, 1.734, -0.1048), (0.82, 1.98, -0.1625), (0.7978, 1.926, -0.1048), (0.418, 2.101, -0.1625), (0.4067, 2.045, -0.1048)], [], [(31, 30, 65, 29, 28, 54), (40, 52, 51, 50, 41), (27, 26, 67, 25, 24, 56), (11, 10, 55, 9, 8, 49), (39, 38, 37, 36), (23, 22, 21, 20), (7, 6, 5, 4), (35, 34, 33, 32), (19, 18, 17, 16), (3, 2, 1, 0), (26, 27, 48, 40, 41, 57), (10, 11, 24, 25), (38, 39, 47, 8, 9, 58), (22, 23, 36, 37, 71), (6, 7, 46, 20, 21, 59), (34, 35, 70, 4, 5, 72), (18, 19, 45, 32, 33, 60), (2, 3, 64, 16, 17), (30, 31, 44, 0, 1, 61), (14, 15, 28, 29), (42, 43, 53, 12, 13, 63), (15, 14, 73, 13, 12, 62), (43, 42, 66, 68, 69), (74, 235, 389, 196), (74, 196, 388, 234), (74, 234, 420, 228), (74, 228, 421, 235), (75, 237, 376, 183), (75, 183, 375, 236), (75, 236, 407, 215), (75, 215, 408, 237), (76, 239, 363, 170), (76, 170, 362, 238), (76, 238, 394, 202), (76, 202, 395, 239), (77, 240, 390, 197), (77, 197, 389, 235), (77, 235, 421, 229), (77, 229, 422, 240), (78, 241, 377, 184), (78, 184, 376, 237), (78, 237, 408, 216), (78, 216, 409, 241), (79, 242, 364, 171), (79, 171, 363, 239), (79, 239, 395, 203), (79, 203, 396, 242), (80, 243, 391, 198), (80, 198, 390, 240), (80, 240, 422, 230), (80, 230, 423, 243), (81, 244, 378, 185), (81, 185, 377, 241), (81, 241, 409, 217), (81, 217, 410, 244), (82, 245, 365, 172), (82, 172, 364, 242), (82, 242, 396, 204), (82, 204, 397, 245), (83, 246, 392, 199), (83, 199, 391, 243), (83, 243, 423, 231), (83, 231, 424, 246), (84, 247, 379, 186), (84, 186, 378, 244), (84, 244, 410, 218), (84, 218, 411, 247), (85, 248, 366, 173), (85, 173, 365, 245), (85, 245, 397, 205), (85, 205, 398, 248), (86, 249, 393, 200), (86, 200, 392, 246), (86, 246, 424, 232), (86, 232, 425, 249), (87, 250, 380, 187), (87, 187, 379, 247), (87, 247, 411, 219), (87, 219, 412, 250), (88, 251, 367, 174), (88, 174, 366, 248), (88, 248, 398, 206), (88, 206, 399, 251), (89, 238, 362, 201), (89, 201, 393, 249), (89, 249, 425, 233), (89, 233, 394, 238), (90, 252, 381, 188), (90, 188, 380, 250), (90, 250, 412, 220), (90, 220, 413, 252), (91, 253, 368, 175), (91, 175, 367, 251), (91, 251, 399, 207), (91, 207, 400, 253), (92, 254, 382, 189), (92, 189, 381, 252), (92, 252, 413, 221), (92, 221, 414, 254), (93, 255, 369, 176), (93, 176, 368, 253), (93, 253, 400, 208), (93, 208, 401, 255), (94, 256, 383, 190), (94, 190, 382, 254), (94, 254, 414, 222), (94, 222, 415, 256), (95, 257, 370, 177), (95, 177, 369, 255), (95, 255, 401, 209), (95, 209, 402, 257), (96, 258, 384, 191), (96, 191, 383, 256), (96, 256, 415, 223), (96, 223, 416, 258), (97, 259, 371, 178), (97, 178, 370, 257), (97, 257, 402, 210), (97, 210, 403, 259), (98, 260, 385, 192), (98, 192, 384, 258), (98, 258, 416, 224), (98, 224, 417, 260), (99, 261, 372, 179), (99, 179, 371, 259), (99, 259, 403, 211), (99, 211, 404, 261), (100, 262, 386, 193), (100, 193, 385, 260), (100, 260, 417, 225), (100, 225, 418, 262), (101, 263, 373, 180), (101, 180, 372, 261), (101, 261, 404, 212), (101, 212, 405, 263), (102, 264, 387, 194), (102, 194, 386, 262), (102, 262, 418, 226), (102, 226, 419, 264), (103, 265, 374, 181), (103, 181, 373, 263), (103, 263, 405, 213), (103, 213, 406, 265), (104, 234, 388, 195), (104, 195, 387, 264), (104, 264, 419, 227), (104, 227, 420, 234), (105, 236, 375, 182), (105, 182, 374, 265), (105, 265, 406, 214), (105, 214, 407, 236), (109, 304, 578, 513), (106, 298, 452, 292), (106, 292, 453, 299), (110, 305, 552, 487), (107, 300, 439, 279), (107, 279, 440, 301), (111, 306, 526, 461), (108, 302, 426, 266), (108, 266, 427, 303), (112, 307, 580, 515), (109, 299, 453, 293), (109, 293, 454, 304), (113, 308, 554, 489), (110, 301, 440, 280), (110, 280, 441, 305), (114, 309, 528, 463), (111, 303, 427, 267), (111, 267, 428, 306), (115, 310, 582, 517), (112, 304, 454, 294), (112, 294, 455, 307), (116, 311, 556, 491), (113, 305, 441, 281), (113, 281, 442, 308), (117, 312, 530, 465), (114, 306, 428, 268), (114, 268, 429, 309), (118, 313, 584, 519), (115, 307, 455, 295), (115, 295, 456, 310), (119, 314, 558, 493), (116, 308, 442, 282), (116, 282, 443, 311), (120, 315, 532, 467), (117, 309, 429, 269), (117, 269, 430, 312), (121, 302, 523, 521), (118, 310, 456, 296), (118, 296, 457, 313), (122, 316, 560, 495), (119, 311, 443, 283), (119, 283, 444, 314), (123, 317, 534, 469), (120, 312, 430, 270), (120, 270, 431, 315), (394, 522, 458, 202), (121, 313, 457, 297), (121, 297, 426, 302), (124, 318, 562, 497), (122, 314, 444, 284), (122, 284, 445, 316), (125, 319, 536, 471), (123, 315, 431, 271), (123, 271, 432, 317), (126, 320, 564, 499), (124, 316, 445, 285), (124, 285, 446, 318), (127, 321, 538, 473), (125, 317, 432, 272), (125, 272, 433, 319), (128, 322, 566, 501), (126, 318, 446, 286), (126, 286, 447, 320), (129, 323, 540, 475), (127, 319, 433, 273), (127, 273, 434, 321), (130, 324, 568, 503), (128, 320, 447, 287), (128, 287, 448, 322), (131, 325, 542, 477), (129, 321, 434, 274), (129, 274, 435, 323), (132, 326, 570, 505), (130, 322, 448, 288), (130, 288, 449, 324), (133, 327, 544, 479), (131, 323, 435, 275), (131, 275, 436, 325), (134, 328, 572, 507), (132, 324, 449, 289), (132, 289, 450, 326), (135, 329, 546, 481), (133, 325, 436, 276), (133, 276, 437, 327), (136, 298, 574, 509), (134, 326, 450, 290), (134, 290, 451, 328), (137, 300, 548, 483), (135, 327, 437, 277), (135, 277, 438, 329), (106, 299, 576, 511), (136, 328, 451, 291), (136, 291, 452, 298), (107, 301, 550, 485), (137, 329, 438, 278), (137, 278, 439, 300), (138, 330, 362, 170), (138, 170, 363, 331), (138, 331, 427, 266), (138, 266, 426, 330), (139, 331, 363, 171), (139, 171, 364, 332), (139, 332, 428, 267), (139, 267, 427, 331), (140, 332, 364, 172), (140, 172, 365, 333), (140, 333, 429, 268), (140, 268, 428, 332), (141, 333, 365, 173), (141, 173, 366, 334), (141, 334, 430, 269), (141, 269, 429, 333), (142, 334, 366, 174), (142, 174, 367, 335), (142, 335, 431, 270), (142, 270, 430, 334), (143, 335, 367, 175), (143, 175, 368, 336), (143, 336, 432, 271), (143, 271, 431, 335), (144, 336, 368, 176), (144, 176, 369, 337), (144, 337, 433, 272), (144, 272, 432, 336), (145, 337, 369, 177), (145, 177, 370, 338), (145, 338, 434, 273), (145, 273, 433, 337), (146, 338, 370, 178), (146, 178, 371, 339), (146, 339, 435, 274), (146, 274, 434, 338), (147, 339, 371, 179), (147, 179, 372, 340), (147, 340, 436, 275), (147, 275, 435, 339), (148, 340, 372, 180), (148, 180, 373, 341), (148, 341, 437, 276), (148, 276, 436, 340), (149, 341, 373, 181), (149, 181, 374, 342), (149, 342, 438, 277), (149, 277, 437, 341), (150, 342, 374, 182), (150, 182, 375, 343), (150, 343, 439, 278), (150, 278, 438, 342), (151, 343, 375, 183), (151, 183, 376, 344), (151, 344, 440, 279), (151, 279, 439, 343), (152, 344, 376, 184), (152, 184, 377, 345), (152, 345, 441, 280), (152, 280, 440, 344), (153, 345, 377, 185), (153, 185, 378, 346), (153, 346, 442, 281), (153, 281, 441, 345), (154, 346, 378, 186), (154, 186, 379, 347), (154, 347, 443, 282), (154, 282, 442, 346), (155, 347, 379, 187), (155, 187, 380, 348), (155, 348, 444, 283), (155, 283, 443, 347), (156, 348, 380, 188), (156, 188, 381, 349), (156, 349, 445, 284), (156, 284, 444, 348), (157, 349, 381, 189), (157, 189, 382, 350), (157, 350, 446, 285), (157, 285, 445, 349), (158, 350, 382, 190), (158, 190, 383, 351), (158, 351, 447, 286), (158, 286, 446, 350), (159, 351, 383, 191), (159, 191, 384, 352), (159, 352, 448, 287), (159, 287, 447, 351), (160, 352, 384, 192), (160, 192, 385, 353), (160, 353, 449, 288), (160, 288, 448, 352), (161, 353, 385, 193), (161, 193, 386, 354), (161, 354, 450, 289), (161, 289, 449, 353), (162, 354, 386, 194), (162, 194, 387, 355), (162, 355, 451, 290), (162, 290, 450, 354), (163, 355, 387, 195), (163, 195, 388, 356), (163, 356, 452, 291), (163, 291, 451, 355), (164, 356, 388, 196), (164, 196, 389, 357), (164, 357, 453, 292), (164, 292, 452, 356), (165, 357, 389, 197), (165, 197, 390, 358), (165, 358, 454, 293), (165, 293, 453, 357), (166, 358, 390, 198), (166, 198, 391, 359), (166, 359, 455, 294), (166, 294, 454, 358), (167, 359, 391, 199), (167, 199, 392, 360), (167, 360, 456, 295), (167, 295, 455, 359), (168, 360, 392, 200), (168, 200, 393, 361), (168, 361, 457, 296), (168, 296, 456, 360), (169, 361, 393, 201), (169, 201, 362, 330), (169, 330, 426, 297), (169, 297, 457, 361), (395, 525, 460, 203), (202, 458, 525, 395), (108, 459, 523, 302), (396, 527, 462, 204), (203, 460, 527, 396), (111, 461, 524, 303), (397, 529, 464, 205), (204, 462, 529, 397), (114, 463, 526, 306), (398, 531, 466, 206), (205, 464, 531, 398), (117, 465, 528, 309), (399, 533, 468, 207), (206, 466, 533, 399), (120, 467, 530, 312), (400, 535, 470, 208), (207, 468, 535, 400), (123, 469, 532, 315), (401, 537, 472, 209), (208, 470, 537, 401), (125, 471, 534, 317), (402, 539, 474, 210), (209, 472, 539, 402), (127, 473, 536, 319), (403, 541, 476, 211), (210, 474, 541, 403), (129, 475, 538, 321), (404, 543, 478, 212), (211, 476, 543, 404), (131, 477, 540, 323), (405, 545, 480, 213), (212, 478, 545, 405), (133, 479, 542, 325), (406, 547, 482, 214), (213, 480, 547, 406), (135, 481, 544, 327), (407, 549, 484, 215), (214, 482, 549, 407), (137, 483, 546, 329), (408, 551, 486, 216), (215, 484, 551, 408), (107, 485, 548, 300), (409, 553, 488, 217), (216, 486, 553, 409), (110, 487, 550, 301), (410, 555, 490, 218), (217, 488, 555, 410), (113, 489, 552, 305), (411, 557, 492, 219), (218, 490, 557, 411), (116, 491, 554, 308), (412, 559, 494, 220), (219, 492, 559, 412), (119, 493, 556, 311), (413, 561, 496, 221), (220, 494, 561, 413), (122, 495, 558, 314), (414, 563, 498, 222), (221, 496, 563, 414), (124, 497, 560, 316), (415, 565, 500, 223), (222, 498, 565, 415), (126, 499, 562, 318), (416, 567, 502, 224), (223, 500, 567, 416), (128, 501, 564, 320), (417, 569, 504, 225), (224, 502, 569, 417), (130, 503, 566, 322), (418, 571, 506, 226), (225, 504, 571, 418), (132, 505, 568, 324), (419, 573, 508, 227), (226, 506, 573, 419), (134, 507, 570, 326), (420, 575, 510, 228), (227, 508, 575, 420), (136, 509, 572, 328), (421, 577, 512, 229), (228, 510, 577, 421), (106, 511, 574, 298), (422, 579, 514, 230), (229, 512, 579, 422), (109, 513, 576, 299), (423, 581, 516, 231), (230, 514, 581, 423), (112, 515, 578, 304), (424, 583, 518, 232), (231, 516, 583, 424), (115, 517, 580, 307), (425, 585, 520, 233), (232, 518, 585, 425), (118, 519, 582, 310), (233, 520, 522, 394), (121, 521, 584, 313), (525, 458, 459, 524), (458, 522, 523, 459), (527, 460, 461, 526), (460, 525, 524, 461), (529, 462, 463, 528), (462, 527, 526, 463), (531, 464, 465, 530), (464, 529, 528, 465), (533, 466, 467, 532), (466, 531, 530, 467), (535, 468, 469, 534), (468, 533, 532, 469), (537, 470, 471, 536), (470, 535, 534, 471), (539, 472, 473, 538), (472, 537, 536, 473), (541, 474, 475, 540), (474, 539, 538, 475), (543, 476, 477, 542), (476, 541, 540, 477), (545, 478, 479, 544), (478, 543, 542, 479), (547, 480, 481, 546), (480, 545, 544, 481), (549, 482, 483, 548), (482, 547, 546, 483), (551, 484, 485, 550), (484, 549, 548, 485), (553, 486, 487, 552), (486, 551, 550, 487), (555, 488, 489, 554), (488, 553, 552, 489), (557, 490, 491, 556), (490, 555, 554, 491), (559, 492, 493, 558), (492, 557, 556, 493), (561, 494, 495, 560), (494, 559, 558, 495), (563, 496, 497, 562), (496, 561, 560, 497), (565, 498, 499, 564), (498, 563, 562, 499), (567, 500, 501, 566), (500, 565, 564, 501), (569, 502, 503, 568), (502, 567, 566, 503), (571, 504, 505, 570), (504, 569, 568, 505), (573, 506, 507, 572), (506, 571, 570, 507), (575, 508, 509, 574), (508, 573, 572, 509), (577, 510, 511, 576), (510, 575, 574, 511), (579, 512, 513, 578), (512, 577, 576, 513), (581, 514, 515, 580), (514, 579, 578, 515), (583, 516, 517, 582), (516, 581, 580, 517), (585, 518, 519, 584), (518, 583, 582, 519), (522, 520, 521, 523), (520, 585, 584, 521), (108, 303, 524, 459)])
me_circle.polygons.foreach_set('use_smooth', [True] * 535)
me_circle.polygons.foreach_set('material_index', [0, 0, 0, 0, 0, 0, 0, 0, 0, 0, 1, 1, 1, 1, 1, 1, 1, 1, 1, 1, 1, 0, 0, 1, 1, 1, 1, 1, 1, 1, 1, 1, 1, 1, 1, 1, 1, 1, 1, 1, 1, 1, 1, 1, 1, 1, 1, 1, 1, 1, 1, 1, 1, 1, 1, 1, 1, 1, 1, 1, 1, 1, 1, 1, 1, 1, 1, 1, 1, 1, 1, 1, 1, 1, 1, 1, 1, 1, 1, 1, 1, 1, 1, 1, 1, 1, 1, 1, 1, 1, 1, 1, 1, 1, 1, 1, 1, 1, 1, 1, 1, 1, 1, 1, 1, 1, 1, 1, 1, 1, 1, 1, 1, 1, 1, 1, 1, 1, 1, 1, 1, 1, 1, 1, 1, 1, 1, 1, 1, 1, 1, 1, 1, 1, 1, 1, 1, 1, 1, 1, 1, 1, 1, 1, 1, 1, 1, 1, 1, 1, 1, 2, 3, 3, 2, 3, 3, 2, 3, 3, 2, 3, 3, 2, 3, 3, 2, 3, 3, 2, 3, 3, 2, 3, 3, 2, 3, 3, 2, 3, 3, 2, 3, 3, 2, 3, 3, 2, 3, 3, 2, 3, 3, 2, 3, 3, 1, 3, 3, 2, 3, 3, 2, 3, 3, 2, 3, 3, 2, 3, 3, 2, 3, 3, 2, 3, 3, 2, 3, 3, 2, 3, 3, 2, 3, 3, 2, 3, 3, 2, 3, 3, 2, 3, 3, 2, 3, 3, 2, 3, 3, 2, 3, 3, 2, 3, 3, 1, 1, 2, 2, 1, 1, 2, 2, 1, 1, 2, 2, 1, 1, 2, 2, 1, 1, 2, 2, 1, 1, 2, 2, 1, 1, 2, 2, 1, 1, 2, 2, 1, 1, 2, 2, 1, 1, 2, 2, 1, 1, 2, 2, 1, 1, 2, 2, 1, 1, 2, 2, 1, 1, 2, 2, 1, 1, 2, 2, 1, 1, 2, 2, 1, 1, 2, 2, 1, 1, 2, 2, 1, 1, 2, 2, 1, 1, 2, 2, 1, 1, 2, 2, 1, 1, 2, 2, 1, 1, 2, 2, 1, 1, 2, 2, 1, 1, 2, 2, 1, 1, 2, 2, 1, 1, 2, 2, 1, 1, 2, 2, 1, 1, 2, 2, 1, 1, 2, 2, 1, 1, 2, 2, 1, 1, 2, 2, 1, 1, 2, 1, 1, 2, 1, 1, 2, 1, 1, 2, 1, 1, 2, 1, 1, 2, 1, 1, 2, 1, 1, 2, 1, 1, 2, 1, 1, 2, 1, 1, 2, 1, 1, 2, 1, 1, 2, 1, 1, 2, 1, 1, 2, 1, 1, 2, 1, 1, 2, 1, 1, 2, 1, 1, 2, 1, 1, 2, 1, 1, 2, 1, 1, 2, 1, 1, 2, 1, 1, 2, 1, 1, 2, 1, 1, 2, 1, 1, 2, 1, 1, 2, 1, 1, 2, 1, 1, 2, 1, 1, 2, 1, 2, 2, 2, 2, 2, 2, 2, 2, 2, 2, 2, 2, 2, 2, 2, 2, 2, 2, 2, 2, 2, 2, 2, 2, 2, 2, 2, 2, 2, 2, 2, 2, 2, 2, 2, 2, 2, 2, 2, 2, 2, 2, 2, 2, 2, 2, 2, 2, 2, 2, 2, 2, 2, 2, 2, 2, 2, 2, 2, 2, 2, 2, 2, 2, 2, 2])
_k = set([(0, 1), (2, 3), (4, 5), (6, 7), (8, 9), (10, 11), (12, 13), (14, 15), (16, 17), (18, 19), (20, 21), (22, 23), (24, 25), (26, 27), (28, 29), (30, 31), (32, 33), (34, 35), (36, 37), (38, 39), (40, 41), (42, 43), (170, 362), (170, 363), (171, 363), (171, 364), (172, 364), (172, 365), (173, 365), (173, 366), (174, 366), (174, 367), (175, 367), (175, 368), (176, 368), (176, 369), (177, 369), (177, 370), (178, 370), (178, 371), (179, 371), (179, 372), (180, 372), (180, 373), (181, 373), (181, 374), (182, 374), (182, 375), (183, 375), (183, 376), (184, 376), (184, 377), (185, 377), (185, 378), (186, 378), (186, 379), (187, 379), (187, 380), (188, 380), (188, 381), (189, 381), (189, 382), (190, 382), (190, 383), (191, 383), (191, 384), (192, 384), (192, 385), (193, 385), (193, 386), (194, 386), (194, 387), (195, 387), (195, 388), (196, 388), (196, 389), (197, 389), (197, 390), (198, 390), (198, 391), (199, 391), (199, 392), (200, 392), (200, 393), (201, 362), (201, 393), (202, 394), (202, 395), (203, 395), (203, 396), (204, 396), (204, 397), (205, 397), (205, 398), (206, 398), (206, 399), (207, 399), (207, 400), (208, 400), (208, 401), (209, 401), (209, 402), (210, 402), (210, 403), (211, 403), (211, 404), (212, 404), (212, 405), (213, 405), (213, 406), (214, 406), (214, 407), (215, 407), (215, 408), (216, 408), (216, 409), (217, 409), (217, 410), (218, 410), (218, 411), (219, 411), (219, 412), (220, 412), (220, 413), (221, 413), (221, 414), (222, 414), (222, 415), (223, 415), (223, 416), (224, 416), (224, 417), (225, 417), (225, 418), (226, 418), (226, 419), (227, 419), (227, 420), (228, 420), (228, 421), (229, 421), (229, 422), (230, 422), (230, 423), (231, 423), (231, 424), (232, 424), (232, 425), (233, 394), (233, 425), (266, 426), (266, 427), (267, 427), (267, 428), (268, 428), (268, 429), (269, 429), (269, 430), (270, 430), (270, 431), (271, 431), (271, 432), (272, 432), (272, 433), (273, 433), (273, 434), (274, 434), (274, 435), (275, 435), (275, 436), (276, 436), (276, 437), (277, 437), (277, 438), (278, 438), (278, 439), (279, 439), (279, 440), (280, 440), (280, 441), (281, 441), (281, 442), (282, 442), (282, 443), (283, 443), (283, 444), (284, 444), (284, 445), (285, 445), (285, 446), (286, 446), (286, 447), (287, 447), (287, 448), (288, 448), (288, 449), (289, 449), (289, 450), (290, 450), (290, 451), (291, 451), (291, 452), (292, 452), (292, 453), (293, 453), (293, 454), (294, 454), (294, 455), (295, 455), (295, 456), (296, 456), (296, 457), (297, 426), (297, 457), (458, 522), (458, 525), (459, 523), (459, 524), (460, 525), (460, 527), (461, 524), (461, 526), (462, 527), (462, 529), (463, 526), (463, 528), (464, 529), (464, 531), (465, 528), (465, 530), (466, 531), (466, 533), (467, 530), (467, 532), (468, 533), (468, 535), (469, 532), (469, 534), (470, 535), (470, 537), (471, 534), (471, 536), (472, 537), (472, 539), (473, 536), (473, 538), (474, 539), (474, 541), (475, 538), (475, 540), (476, 541), (476, 543), (477, 540), (477, 542), (478, 543), (478, 545), (479, 542), (479, 544), (480, 545), (480, 547), (481, 544), (481, 546), (482, 547), (482, 549), (483, 546), (483, 548), (484, 549), (484, 551), (485, 548), (485, 550), (486, 551), (486, 553), (487, 550), (487, 552), (488, 553), (488, 555), (489, 552), (489, 554), (490, 555), (490, 557), (491, 554), (491, 556), (492, 557), (492, 559), (493, 556), (493, 558), (494, 559), (494, 561), (495, 558), (495, 560), (496, 561), (496, 563), (497, 560), (497, 562), (498, 563), (498, 565), (499, 562), (499, 564), (500, 565), (500, 567), (501, 564), (501, 566), (502, 567), (502, 569), (503, 566), (503, 568), (504, 569), (504, 571), (505, 568), (505, 570), (506, 571), (506, 573), (507, 570), (507, 572), (508, 573), (508, 575), (509, 572), (509, 574), (510, 575), (510, 577), (511, 574), (511, 576), (512, 577), (512, 579), (513, 576), (513, 578), (514, 579), (514, 581), (515, 578), (515, 580), (516, 581), (516, 583), (517, 580), (517, 582), (518, 583), (518, 585), (519, 582), (519, 584), (520, 522), (520, 585), (521, 523), (521, 584)])
me_circle.attributes.new('sharp_edge', 'BOOLEAN', 'EDGE').data.foreach_set('value', [ (min(e.vertices), max(e.vertices)) in _k for e in me_circle.edges])
_k = {(0, 1): 1.0, (2, 3): 1.0, (4, 5): 1.0, (6, 7): 1.0, (8, 9): 1.0, (10, 11): 1.0, (12, 13): 1.0, (14, 15): 1.0, (16, 17): 1.0, (18, 19): 1.0, (20, 21): 1.0, (22, 23): 1.0, (24, 25): 1.0, (26, 27): 1.0, (28, 29): 1.0, (30, 31): 1.0, (32, 33): 1.0, (34, 35): 1.0, (36, 37): 1.0, (38, 39): 1.0, (40, 41): 1.0, (42, 43): 1.0, (170, 363): 1.0, (170, 362): 1.0, (171, 364): 1.0, (171, 363): 1.0, (172, 365): 1.0, (172, 364): 1.0, (173, 366): 1.0, (173, 365): 1.0, (174, 367): 1.0, (174, 366): 1.0, (175, 368): 1.0, (175, 367): 1.0, (176, 369): 1.0, (176, 368): 1.0, (177, 370): 1.0, (177, 369): 1.0, (178, 371): 1.0, (178, 370): 1.0, (179, 372): 1.0, (179, 371): 1.0, (180, 373): 1.0, (180, 372): 1.0, (181, 374): 1.0, (181, 373): 1.0, (182, 375): 1.0, (182, 374): 1.0, (183, 376): 1.0, (183, 375): 1.0, (184, 377): 1.0, (184, 376): 1.0, (185, 378): 1.0, (185, 377): 1.0, (186, 379): 1.0, (186, 378): 1.0, (187, 380): 1.0, (187, 379): 1.0, (188, 381): 1.0, (188, 380): 1.0, (189, 382): 1.0, (189, 381): 1.0, (190, 383): 1.0, (190, 382): 1.0, (191, 384): 1.0, (191, 383): 1.0, (192, 385): 1.0, (192, 384): 1.0, (193, 386): 1.0, (193, 385): 1.0, (194, 387): 1.0, (194, 386): 1.0, (195, 388): 1.0, (195, 387): 1.0, (196, 389): 1.0, (196, 388): 1.0, (197, 390): 1.0, (197, 389): 1.0, (198, 391): 1.0, (198, 390): 1.0, (199, 392): 1.0, (199, 391): 1.0, (200, 393): 1.0, (200, 392): 1.0, (201, 362): 1.0, (201, 393): 1.0, (202, 395): 1.0, (202, 394): 1.0, (203, 396): 1.0, (203, 395): 1.0, (204, 397): 1.0, (204, 396): 1.0, (205, 398): 1.0, (205, 397): 1.0, (206, 399): 1.0, (206, 398): 1.0, (207, 400): 1.0, (207, 399): 1.0, (208, 401): 1.0, (208, 400): 1.0, (209, 402): 1.0, (209, 401): 1.0, (210, 403): 1.0, (210, 402): 1.0, (211, 404): 1.0, (211, 403): 1.0, (212, 405): 1.0, (212, 404): 1.0, (213, 406): 1.0, (213, 405): 1.0, (214, 407): 1.0, (214, 406): 1.0, (215, 408): 1.0, (215, 407): 1.0, (216, 409): 1.0, (216, 408): 1.0, (217, 410): 1.0, (217, 409): 1.0, (218, 411): 1.0, (218, 410): 1.0, (219, 412): 1.0, (219, 411): 1.0, (220, 413): 1.0, (220, 412): 1.0, (221, 414): 1.0, (221, 413): 1.0, (222, 415): 1.0, (222, 414): 1.0, (223, 416): 1.0, (223, 415): 1.0, (224, 417): 1.0, (224, 416): 1.0, (225, 418): 1.0, (225, 417): 1.0, (226, 419): 1.0, (226, 418): 1.0, (227, 420): 1.0, (227, 419): 1.0, (228, 421): 1.0, (228, 420): 1.0, (229, 422): 1.0, (229, 421): 1.0, (230, 423): 1.0, (230, 422): 1.0, (231, 424): 1.0, (231, 423): 1.0, (232, 425): 1.0, (232, 424): 1.0, (233, 394): 1.0, (233, 425): 1.0, (266, 427): 1.0, (266, 426): 1.0, (267, 428): 1.0, (267, 427): 1.0, (268, 429): 1.0, (268, 428): 1.0, (269, 430): 1.0, (269, 429): 1.0, (270, 431): 1.0, (270, 430): 1.0, (271, 432): 1.0, (271, 431): 1.0, (272, 433): 1.0, (272, 432): 1.0, (273, 434): 1.0, (273, 433): 1.0, (274, 435): 1.0, (274, 434): 1.0, (275, 436): 1.0, (275, 435): 1.0, (276, 437): 1.0, (276, 436): 1.0, (277, 438): 1.0, (277, 437): 1.0, (278, 439): 1.0, (278, 438): 1.0, (279, 440): 1.0, (279, 439): 1.0, (280, 441): 1.0, (280, 440): 1.0, (281, 442): 1.0, (281, 441): 1.0, (282, 443): 1.0, (282, 442): 1.0, (283, 444): 1.0, (283, 443): 1.0, (284, 445): 1.0, (284, 444): 1.0, (285, 446): 1.0, (285, 445): 1.0, (286, 447): 1.0, (286, 446): 1.0, (287, 448): 1.0, (287, 447): 1.0, (288, 449): 1.0, (288, 448): 1.0, (289, 450): 1.0, (289, 449): 1.0, (290, 451): 1.0, (290, 450): 1.0, (291, 452): 1.0, (291, 451): 1.0, (292, 453): 1.0, (292, 452): 1.0, (293, 454): 1.0, (293, 453): 1.0, (294, 455): 1.0, (294, 454): 1.0, (295, 456): 1.0, (295, 455): 1.0, (296, 457): 1.0, (296, 456): 1.0, (297, 426): 1.0, (297, 457): 1.0, (458, 525): 1.0, (459, 524): 1.0, (458, 522): 1.0, (459, 523): 1.0, (460, 527): 1.0, (461, 526): 1.0, (460, 525): 1.0, (461, 524): 1.0, (462, 529): 1.0, (463, 528): 1.0, (462, 527): 1.0, (463, 526): 1.0, (464, 531): 1.0, (465, 530): 1.0, (464, 529): 1.0, (465, 528): 1.0, (466, 533): 1.0, (467, 532): 1.0, (466, 531): 1.0, (467, 530): 1.0, (468, 535): 1.0, (469, 534): 1.0, (468, 533): 1.0, (469, 532): 1.0, (470, 537): 1.0, (471, 536): 1.0, (470, 535): 1.0, (471, 534): 1.0, (472, 539): 1.0, (473, 538): 1.0, (472, 537): 1.0, (473, 536): 1.0, (474, 541): 1.0, (475, 540): 1.0, (474, 539): 1.0, (475, 538): 1.0, (476, 543): 1.0, (477, 542): 1.0, (476, 541): 1.0, (477, 540): 1.0, (478, 545): 1.0, (479, 544): 1.0, (478, 543): 1.0, (479, 542): 1.0, (480, 547): 1.0, (481, 546): 1.0, (480, 545): 1.0, (481, 544): 1.0, (482, 549): 1.0, (483, 548): 1.0, (482, 547): 1.0, (483, 546): 1.0, (484, 551): 1.0, (485, 550): 1.0, (484, 549): 1.0, (485, 548): 1.0, (486, 553): 1.0, (487, 552): 1.0, (486, 551): 1.0, (487, 550): 1.0, (488, 555): 1.0, (489, 554): 1.0, (488, 553): 1.0, (489, 552): 1.0, (490, 557): 1.0, (491, 556): 1.0, (490, 555): 1.0, (491, 554): 1.0, (492, 559): 1.0, (493, 558): 1.0, (492, 557): 1.0, (493, 556): 1.0, (494, 561): 1.0, (495, 560): 1.0, (494, 559): 1.0, (495, 558): 1.0, (496, 563): 1.0, (497, 562): 1.0, (496, 561): 1.0, (497, 560): 1.0, (498, 565): 1.0, (499, 564): 1.0, (498, 563): 1.0, (499, 562): 1.0, (500, 567): 1.0, (501, 566): 1.0, (500, 565): 1.0, (501, 564): 1.0, (502, 569): 1.0, (503, 568): 1.0, (502, 567): 1.0, (503, 566): 1.0, (504, 571): 1.0, (505, 570): 1.0, (504, 569): 1.0, (505, 568): 1.0, (506, 573): 1.0, (507, 572): 1.0, (506, 571): 1.0, (507, 570): 1.0, (508, 575): 1.0, (509, 574): 1.0, (508, 573): 1.0, (509, 572): 1.0, (510, 577): 1.0, (511, 576): 1.0, (510, 575): 1.0, (511, 574): 1.0, (512, 579): 1.0, (513, 578): 1.0, (512, 577): 1.0, (513, 576): 1.0, (514, 581): 1.0, (515, 580): 1.0, (514, 579): 1.0, (515, 578): 1.0, (516, 583): 1.0, (517, 582): 1.0, (516, 581): 1.0, (517, 580): 1.0, (518, 585): 1.0, (519, 584): 1.0, (518, 583): 1.0, (519, 582): 1.0, (520, 522): 1.0, (521, 523): 1.0, (520, 585): 1.0, (521, 584): 1.0}
me_circle.attributes.new('crease_edge', 'FLOAT', 'EDGE').data.foreach_set('value', [_k.get((min(e.vertices), max(e.vertices)), 0.0) for e in me_circle.edges])
me_circle.materials.append(mat_prox_alum_100)
me_circle.materials.append(mat_prox_kevlar_100)
me_circle.materials.append(mat_prox_rough_plastic_043)
me_circle.materials.append(mat_prox_easy_spec_100)
me_circle.materials.append(mat_prox_soap_098)
me_circle.materials.append(mat_prox_emission_098)
me_circle.use_remesh_preserve_volume = False
me_circle.use_remesh_preserve_attributes = False
me_circle.use_mirror_vertex_groups = False
me_circle.update()

# ---- objects
ob_ap_smgrate = bpy.data.objects.new('AP_smgrate', me_plane_025)
ob_bb_smgrate = bpy.data.objects.new('BB_smgrate', me_cylinder_002)
ob_ob_smgrate = bpy.data.objects.new('OB_smgrate', me_circle)

# ---- transforms, parenting, visibility, modifiers, constraints
ob_ap_smgrate.location = (0.0, 0.0, 0.0)
ob_ap_smgrate.scale = (0.1862, 0.1862, 0.1862)
ob_ap_smgrate.hide_render = True
ob_ap_smgrate.visible_camera = False
ob_ap_smgrate.visible_diffuse = False
ob_ap_smgrate.visible_glossy = False
ob_ap_smgrate.visible_transmission = False
ob_ap_smgrate.visible_volume_scatter = False
ob_ap_smgrate.visible_shadow = False
ob_ap_smgrate.display_type = 'WIRE'
ob_ap_smgrate.show_wire = True
ob_ap_smgrate.show_all_edges = True
ob_ap_smgrate.show_in_front = True
ob_ap_smgrate.lineart.crease_threshold = 0.0
ob_bb_smgrate.parent = ob_ap_smgrate
ob_bb_smgrate.location = (0.0, 0.0, 0.0)
ob_bb_smgrate.hide_render = True
ob_bb_smgrate.visible_camera = False
ob_bb_smgrate.visible_diffuse = False
ob_bb_smgrate.visible_glossy = False
ob_bb_smgrate.visible_transmission = False
ob_bb_smgrate.visible_volume_scatter = False
ob_bb_smgrate.visible_shadow = False
ob_bb_smgrate.display_type = 'WIRE'
ob_bb_smgrate.show_wire = True
ob_bb_smgrate.show_all_edges = True
ob_bb_smgrate.lineart.crease_threshold = 0.0
_m = ob_bb_smgrate.modifiers.new('Auto Smooth', 'NODES')
_m.node_group = ng_auto_smooth
_gi = [s.identifier for s in ng_auto_smooth.interface.items_tree if s.item_type == 'SOCKET' and s.in_out == 'INPUT']
_m[_gi[1]] = 1.047  # Angle
ob_ob_smgrate.parent = ob_ap_smgrate
ob_ob_smgrate.location = (0.0, 0.0, 0.0)
ob_ob_smgrate.display_type = 'SOLID'
ob_ob_smgrate.show_transparent = True
ob_ob_smgrate.lineart.crease_threshold = 0.0
_m = ob_ob_smgrate.modifiers.new('Bevel', 'BEVEL')
_m.width = 0.004
_m.width_pct = 0.004
_m.segments = 3
_m.limit_method = 'WEIGHT'
_m.use_clamp_overlap = False
_m.profile = 0.7
_m.spread = 0.0
_m = ob_ob_smgrate.modifiers.new('Auto Smooth', 'NODES')
_m.node_group = ng_auto_smooth
_gi = [s.identifier for s in ng_auto_smooth.interface.items_tree if s.item_type == 'SOCKET' and s.in_out == 'INPUT']
_m[_gi[1]] = 1.047  # Angle

# ---- collection membership
col_collection_1.objects.link(ob_ap_smgrate)
col_collection_1.objects.link(ob_bb_smgrate)
col_collection_1.objects.link(ob_ob_smgrate)

# ---- scene / render settings (as saved in the file)
scene.frame_start = 1; scene.frame_end = 100; scene.frame_set(98)
scene.render.engine = 'CYCLES'
scene.render.image_settings.color_depth = '16'
scene.render.image_settings.compression = 90
scene.render.resolution_x = 1024
scene.render.resolution_y = 1024
scene.render.resolution_percentage = 50
scene.render.dither_intensity = 0.0
scene.render.use_simplify = True
scene.render.use_persistent_data = True
scene.cycles.use_denoising = False
scene.cycles.samples = 100
scene.cycles.sampling_pattern = 'TABULATED_SOBOL'
scene.cycles.light_sampling_threshold = 0.0
scene.cycles.use_adaptive_sampling = False
scene.cycles.use_light_tree = False
scene.cycles.caustics_reflective = False
scene.cycles.caustics_refractive = False
scene.cycles.blur_glossy = 4.0
scene.cycles.max_bounces = 4
scene.cycles.transmission_bounces = 4
scene.cycles.volume_bounces = 2
scene.cycles.transparent_max_bounces = 4
scene.cycles.use_animated_seed = True
scene.cycles.sample_clamp_direct = 4.0
scene.cycles.sample_clamp_indirect = 2.0
scene.cycles.debug_bvh_type = 'STATIC_BVH'
scene.view_settings.view_transform = 'Standard'
bpy.context.view_layer.update()

# ---- added for rendering (the .blend has no active camera): camera
cam_auto = bpy.data.cameras.new('AutoCamera')
cam_auto.lens = 50.0
cam_auto.sensor_width = 36.0
cam_auto.clip_end = 1000.0
ob_auto_camera = bpy.data.objects.new('AutoCamera', cam_auto)
scene.collection.objects.link(ob_auto_camera)
ob_auto_camera.location = (1.04536, -1.25443, 0.791123)
ob_auto_camera.rotation_euler = (1.09748, -7.21219e-08, 0.694738)
scene.camera = ob_auto_camera
bpy.context.view_layer.update()
